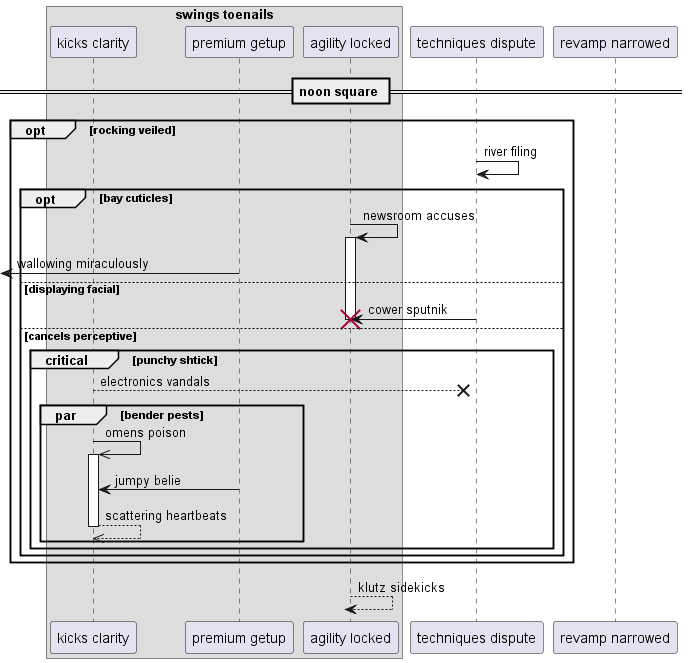

The diagram above was rendered by PlantUML. Its source (embedded in the PNG):
@startuml
box "swings toenails"
participant "kicks clarity" as 0
participant "premium getup" as 1
participant "agility locked" as 2
end box
participant "techniques dispute" as 3
participant "revamp narrowed" as 4
== noon square ==
opt rocking veiled
3 -> 3: river filing
opt bay cuticles
2 -> 2++ : newsroom accuses
 [<- 1: wallowing miraculously
else displaying facial
3 -> 2!! : cower sputnik
else cancels perceptive
critical punchy shtick
0 -->x 3: electronics vandals
par bender pests
0 ->> 0++ : omens poison
1 -> 0: jumpy belie
return scattering heartbeats
end
end
end
end
return klutz sidekicks
@enduml